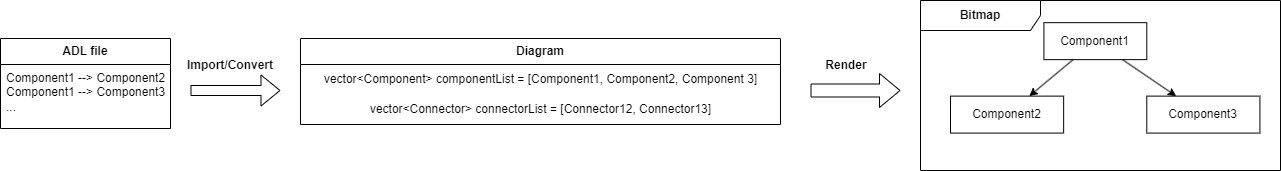

The diagram above was exported from draw.io. Its source (the exported page's mxGraphModel, read from the mxfile embedded in the PNG):
<mxGraphModel dx="1791" dy="953" grid="1" gridSize="10" guides="1" tooltips="1" connect="1" arrows="1" fold="1" page="1" pageScale="1" pageWidth="850" pageHeight="1100" math="0" shadow="0">
  <root>
    <mxCell id="0" />
    <mxCell id="1" parent="0" />
    <mxCell id="SzpcimQVXC5Mvg5-tODH-6" value="&lt;b&gt;ADL file&lt;/b&gt;" style="swimlane;fontStyle=0;childLayout=stackLayout;horizontal=1;startSize=26;fillColor=none;horizontalStack=0;resizeParent=1;resizeParentMax=0;resizeLast=0;collapsible=1;marginBottom=0;whiteSpace=wrap;html=1;" parent="1" vertex="1">
      <mxGeometry x="40" y="138" width="170" height="90" as="geometry" />
    </mxCell>
    <mxCell id="SzpcimQVXC5Mvg5-tODH-7" value="Component1 --&amp;gt; Component2&lt;br&gt;Component1 --&amp;gt; Component3&lt;br&gt;..." style="text;strokeColor=none;fillColor=none;align=left;verticalAlign=top;spacingLeft=4;spacingRight=4;overflow=hidden;rotatable=0;points=[[0,0.5],[1,0.5]];portConstraint=eastwest;whiteSpace=wrap;html=1;" parent="SzpcimQVXC5Mvg5-tODH-6" vertex="1">
      <mxGeometry y="26" width="170" height="64" as="geometry" />
    </mxCell>
    <mxCell id="SzpcimQVXC5Mvg5-tODH-37" value="" style="group" parent="1" vertex="1" connectable="0">
      <mxGeometry x="960" y="100" width="360" height="170" as="geometry" />
    </mxCell>
    <mxCell id="SzpcimQVXC5Mvg5-tODH-31" value="&lt;b&gt;Bitmap&lt;/b&gt;" style="shape=umlFrame;whiteSpace=wrap;html=1;pointerEvents=0;width=120;height=30;" parent="SzpcimQVXC5Mvg5-tODH-37" vertex="1">
      <mxGeometry width="360" height="170" as="geometry" />
    </mxCell>
    <mxCell id="SzpcimQVXC5Mvg5-tODH-32" value="Component1" style="html=1;whiteSpace=wrap;" parent="SzpcimQVXC5Mvg5-tODH-37" vertex="1">
      <mxGeometry x="123.42857142857142" y="22.173913043478255" width="102.85714285714285" height="36.95652173913043" as="geometry" />
    </mxCell>
    <mxCell id="SzpcimQVXC5Mvg5-tODH-33" value="Component2" style="html=1;whiteSpace=wrap;" parent="SzpcimQVXC5Mvg5-tODH-37" vertex="1">
      <mxGeometry x="30.00285714285714" y="95.62233825051757" width="113.14285714285714" height="36.95652173913043" as="geometry" />
    </mxCell>
    <mxCell id="SzpcimQVXC5Mvg5-tODH-35" style="rounded=0;orthogonalLoop=1;jettySize=auto;html=1;" parent="SzpcimQVXC5Mvg5-tODH-37" source="SzpcimQVXC5Mvg5-tODH-32" target="SzpcimQVXC5Mvg5-tODH-33" edge="1">
      <mxGeometry relative="1" as="geometry" />
    </mxCell>
    <mxCell id="SzpcimQVXC5Mvg5-tODH-34" value="Component3" style="html=1;whiteSpace=wrap;" parent="SzpcimQVXC5Mvg5-tODH-37" vertex="1">
      <mxGeometry x="226.28571428571428" y="95.62233825051757" width="113.14285714285714" height="36.95652173913043" as="geometry" />
    </mxCell>
    <mxCell id="SzpcimQVXC5Mvg5-tODH-36" style="rounded=0;orthogonalLoop=1;jettySize=auto;html=1;" parent="SzpcimQVXC5Mvg5-tODH-37" source="SzpcimQVXC5Mvg5-tODH-32" target="SzpcimQVXC5Mvg5-tODH-34" edge="1">
      <mxGeometry relative="1" as="geometry" />
    </mxCell>
    <mxCell id="SzpcimQVXC5Mvg5-tODH-17" value="&lt;b&gt;Diagram&lt;/b&gt;" style="swimlane;fontStyle=0;childLayout=stackLayout;horizontal=1;startSize=26;fillColor=none;horizontalStack=0;resizeParent=1;resizeParentMax=0;resizeLast=0;collapsible=1;marginBottom=0;whiteSpace=wrap;html=1;" parent="1" vertex="1">
      <mxGeometry x="340" y="138" width="480" height="86" as="geometry" />
    </mxCell>
    <mxCell id="SzpcimQVXC5Mvg5-tODH-21" value="vector&amp;lt;Component&amp;gt; componentList = [Component1, Component2, Component 3]" style="text;html=1;align=center;verticalAlign=middle;resizable=0;points=[];autosize=1;strokeColor=none;fillColor=none;" parent="SzpcimQVXC5Mvg5-tODH-17" vertex="1">
      <mxGeometry y="26" width="480" height="30" as="geometry" />
    </mxCell>
    <mxCell id="SzpcimQVXC5Mvg5-tODH-22" value="vector&amp;lt;Connector&amp;gt; connectorList = [Connector12, Connector13]" style="text;html=1;align=center;verticalAlign=middle;resizable=0;points=[];autosize=1;strokeColor=none;fillColor=none;" parent="SzpcimQVXC5Mvg5-tODH-17" vertex="1">
      <mxGeometry y="56" width="480" height="30" as="geometry" />
    </mxCell>
    <mxCell id="SzpcimQVXC5Mvg5-tODH-38" style="rounded=0;orthogonalLoop=1;jettySize=auto;html=1;shape=flexArrow;" parent="1" edge="1">
      <mxGeometry relative="1" as="geometry">
        <mxPoint x="230" y="190" as="sourcePoint" />
        <mxPoint x="320" y="190" as="targetPoint" />
      </mxGeometry>
    </mxCell>
    <mxCell id="SzpcimQVXC5Mvg5-tODH-41" value="" style="shape=flexArrow;endArrow=classic;html=1;rounded=0;width=13;endSize=6.5;" parent="1" edge="1">
      <mxGeometry width="50" height="50" relative="1" as="geometry">
        <mxPoint x="850" y="190" as="sourcePoint" />
        <mxPoint x="940" y="190" as="targetPoint" />
      </mxGeometry>
    </mxCell>
    <mxCell id="SzpcimQVXC5Mvg5-tODH-43" value="Import/Convert" style="text;html=1;strokeColor=none;fillColor=none;align=center;verticalAlign=middle;whiteSpace=wrap;rounded=0;fontStyle=1" parent="1" vertex="1">
      <mxGeometry x="240" y="150" width="60" height="30" as="geometry" />
    </mxCell>
    <mxCell id="SzpcimQVXC5Mvg5-tODH-45" value="&lt;b&gt;Render&lt;/b&gt;" style="text;html=1;strokeColor=none;fillColor=none;align=center;verticalAlign=middle;whiteSpace=wrap;rounded=0;" parent="1" vertex="1">
      <mxGeometry x="856" y="150" width="60" height="30" as="geometry" />
    </mxCell>
  </root>
</mxGraphModel>